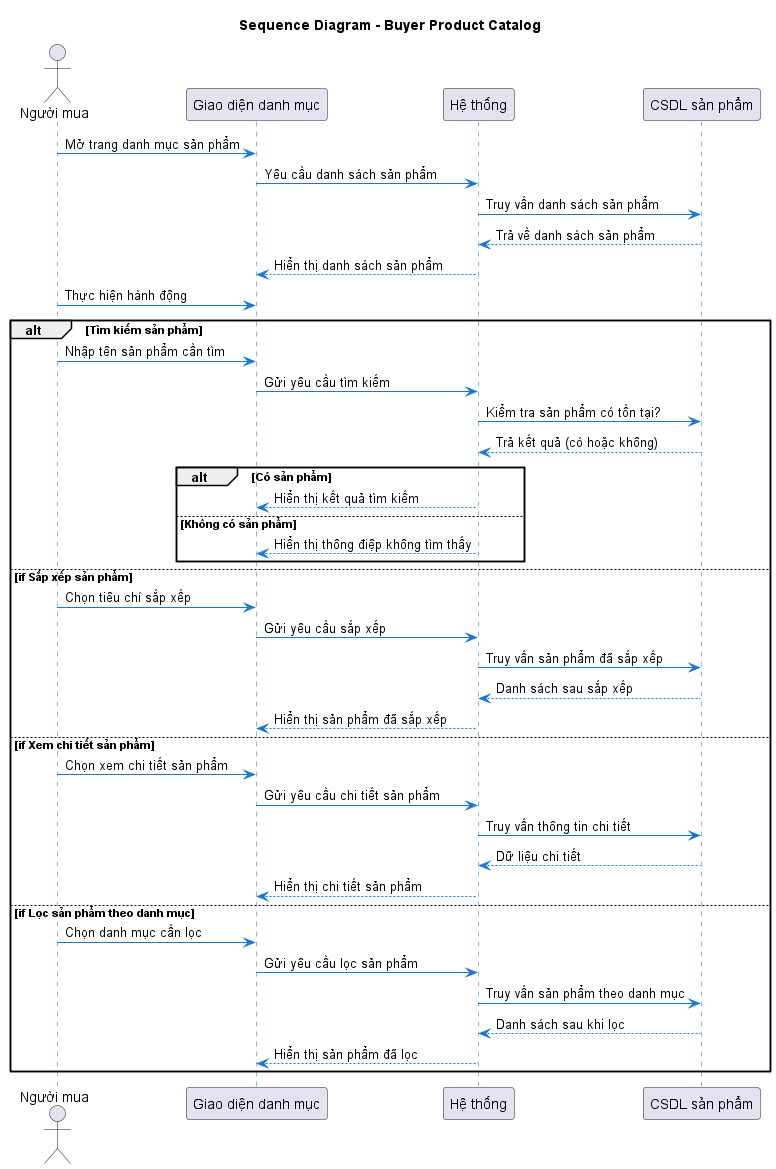

The diagram above was rendered by PlantUML. Its source (embedded in the PNG):
@startuml Product_Catalog
title Sequence Diagram - Buyer Product Catalog

actor "Người mua" as Buyer
participant "Giao diện danh mục" as UI
participant "Hệ thống" as System
participant "CSDL sản phẩm" as Database

skinparam sequence {
  LifelineBackgroundColor #FFFFFF
  LifelineBorderColor #1976D2
  LifelineStyle solid
  ArrowColor #1976D2
  ActorBorderColor #1565C0
  ParticipantBorderColor #1565C0
  ParticipantBackgroundColor #E3F2FD
  FontSize 15
}

Buyer -> UI: Mở trang danh mục sản phẩm
UI -> System: Yêu cầu danh sách sản phẩm
System -> Database: Truy vấn danh sách sản phẩm
Database --> System: Trả về danh sách sản phẩm
System --> UI: Hiển thị danh sách sản phẩm

Buyer -> UI: Thực hiện hành động

alt Tìm kiếm sản phẩm
    Buyer -> UI: Nhập tên sản phẩm cần tìm
    UI -> System: Gửi yêu cầu tìm kiếm
    System -> Database: Kiểm tra sản phẩm có tồn tại?
    Database --> System: Trả kết quả (có hoặc không)

    alt Có sản phẩm
        System --> UI: Hiển thị kết quả tìm kiếm
    else Không có sản phẩm
        System --> UI: Hiển thị thông điệp không tìm thấy
    end

else if Sắp xếp sản phẩm
    Buyer -> UI: Chọn tiêu chí sắp xếp
    UI -> System: Gửi yêu cầu sắp xếp
    System -> Database: Truy vấn sản phẩm đã sắp xếp
    Database --> System: Danh sách sau sắp xếp
    System --> UI: Hiển thị sản phẩm đã sắp xếp

else if Xem chi tiết sản phẩm
    Buyer -> UI: Chọn xem chi tiết sản phẩm
    UI -> System: Gửi yêu cầu chi tiết sản phẩm
    System -> Database: Truy vấn thông tin chi tiết
    Database --> System: Dữ liệu chi tiết
    System --> UI: Hiển thị chi tiết sản phẩm

else if Lọc sản phẩm theo danh mục
    Buyer -> UI: Chọn danh mục cần lọc
    UI -> System: Gửi yêu cầu lọc sản phẩm
    System -> Database: Truy vấn sản phẩm theo danh mục
    Database --> System: Danh sách sau khi lọc
    System --> UI: Hiển thị sản phẩm đã lọc
end

@enduml